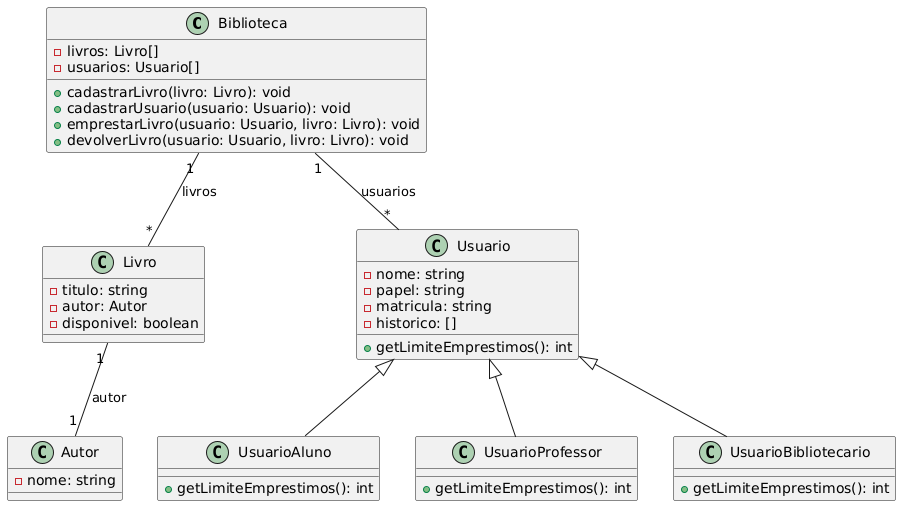

The diagram above was rendered by PlantUML. Its source (embedded in the PNG):
@startuml
class Biblioteca {
  - livros: Livro[]
  - usuarios: Usuario[]
  + cadastrarLivro(livro: Livro): void
  + cadastrarUsuario(usuario: Usuario): void
  + emprestarLivro(usuario: Usuario, livro: Livro): void
  + devolverLivro(usuario: Usuario, livro: Livro): void
}

class Autor {
  - nome: string
}

class Livro {
  - titulo: string
  - autor: Autor
  - disponivel: boolean
}

class Usuario {
  - nome: string
  - papel: string
  - matricula: string
  - historico: []
  + getLimiteEmprestimos(): int
}

class UsuarioAluno {
  + getLimiteEmprestimos(): int
}

class UsuarioProfessor {
  + getLimiteEmprestimos(): int
}

class UsuarioBibliotecario {
  + getLimiteEmprestimos(): int
}

Usuario <|-- UsuarioAluno
Usuario <|-- UsuarioProfessor
Usuario <|-- UsuarioBibliotecario

Livro "1" -- "1" Autor : autor
Biblioteca "1" -- "*" Livro : livros
Biblioteca "1" -- "*" Usuario : usuarios
@enduml